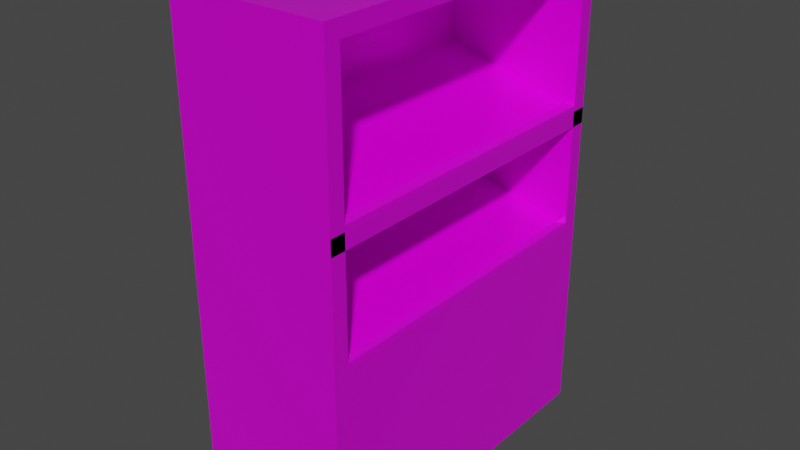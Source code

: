 # Source: shelf.blend  (saved by Blender 2.83.18; exported with 4.5.12 LTS)
import bpy
from mathutils import Matrix  # noqa: F401  (used for matrix-valued properties, if any)

bpy.ops.wm.read_factory_settings(use_empty=True)
scene = bpy.context.scene
scene.name = 'Scene'

# ---- collections
col_collection = bpy.data.collections.new('Collection'); scene.collection.children.link(col_collection)

# ---- images (referenced by path relative to the original .blend; pixels are not part of the script)
import os
ASSET_DIR = os.environ.get("B2B_ASSET_DIR", "")  # directory of the original .blend (textures are referenced by path, not embedded)
HERE = os.path.dirname(os.path.abspath(__file__))  # packed textures are extracted next to this script under _unpacked/

def load_image(name, relpath, width, height, colorspace="sRGB"):
    """Load a texture the original file referenced (path relative to the .blend, or extracted next to this script)."""
    p = next((c for c in (os.path.join(HERE, relpath), os.path.join(ASSET_DIR, relpath)) if relpath and os.path.exists(c)), "")
    if p:
        img = bpy.data.images.load(p, check_existing=True)
        img.name = name
    else:  # same state as the original file: an image datablock whose file is absent (Cycles renders it pink)
        img = bpy.data.images.new(name, width, height)
        img.source = "FILE"
        img.filepath = "//" + (relpath or name)
    img.colorspace_settings.name = colorspace
    return img
img_plywood_nor_2k_jpg = load_image('plywood_nor_2k.jpg', 'plywood_nor_2k.jpg', 1024, 1024, 'sRGB')
img_plywood_rough_2k_jpg = load_image('plywood_rough_2k.jpg', 'plywood_rough_2k.jpg', 1024, 1024, 'sRGB')
img_plywood_diff_2k_jpg = load_image('plywood_diff_2k.jpg', 'plywood_diff_2k.jpg', 1024, 1024, 'sRGB')
img_plywood_ao_2k_jpg = load_image('plywood_ao_2k.jpg', 'plywood_ao_2k.jpg', 1024, 1024, 'sRGB')

# ---- materials (node trees are filled in below, after node groups)
mat_material = bpy.data.materials.new('Material')
mat_material.alpha_threshold = 0.0
mat_material.use_transparent_shadow = False
mat_material.line_color = (0.0, 0.0, 0.0, 1.0)

# ---- material node trees
mat_material.use_nodes = True; mat_material.node_tree.nodes.clear()
_N = mat_material.node_tree.nodes; _L = mat_material.node_tree.links
n0 = _N.new('ShaderNodeOutputMaterial'); n0.name = 'Material Output'; n0.location = (779, 314)
n1 = _N.new('ShaderNodeTexImage'); n1.name = 'Image Texture.001'; n1.location = (-663, -457)
n1.image = img_plywood_nor_2k_jpg
n2 = _N.new('ShaderNodeNormalMap'); n2.name = 'Normal Map'; n2.location = (144, -465)
n3 = _N.new('ShaderNodeTexImage'); n3.name = 'Image Texture.003'; n3.location = (-290, -200)
n3.image = img_plywood_rough_2k_jpg
n4 = _N.new('ShaderNodeTexImage'); n4.name = 'Image Texture'; n4.location = (-488, 433)
n4.image = img_plywood_diff_2k_jpg
n5 = _N.new('ShaderNodeTexImage'); n5.name = 'Image Texture.002'; n5.location = (-457, 142)
n5.image = img_plywood_ao_2k_jpg
n6 = _N.new('ShaderNodeAmbientOcclusion'); n6.name = 'Ambient Occlusion'; n6.location = (-35, 133)
n6.width = 163
n7 = _N.new('ShaderNodeMath'); n7.name = 'Math'; n7.location = (15, 330)
n7.operation = 'MULTIPLY'
n7.inputs[2].default_value = 0.0
n8 = _N.new('ShaderNodeBsdfPrincipled'); n8.name = 'Principled BSDF'; n8.location = (489, 314)
n8.distribution = 'GGX'
n8.subsurface_method = 'BURLEY'
n8.inputs[3].default_value = 1.45
n8.inputs[27].default_value = (0.0, 0.0, 0.0, 1.0)
n8.inputs[28].default_value = 1.0
_L.new(n8.outputs[0], n0.inputs[0])
_L.new(n2.outputs[0], n8.inputs[5])
_L.new(n1.outputs[0], n2.inputs[0])
_L.new(n3.outputs[0], n8.inputs[2])
_L.new(n5.outputs[0], n6.inputs[0])
_L.new(n4.outputs[0], n8.inputs[0])
_L.new(n6.outputs[0], n8.inputs[1])
n0.is_active_output = True

# ---- world
world_world = bpy.data.worlds.new('World'); scene.world = world_world
world_world.use_nodes = True; world_world.node_tree.nodes.clear()
_N = world_world.node_tree.nodes; _L = world_world.node_tree.links
n0 = _N.new('ShaderNodeOutputWorld'); n0.name = 'World Output'; n0.location = (300, 300)
n1 = _N.new('ShaderNodeBackground'); n1.name = 'Background'; n1.location = (10, 300)
n1.inputs[0].default_value = (0.05088, 0.05088, 0.05088, 1.0)
_L.new(n1.outputs[0], n0.inputs[0])
n0.is_active_output = True
world_world.color = (0.05088, 0.05088, 0.05088)
world_world.use_sun_shadow = False
world_world.sun_shadow_jitter_overblur = 0.0

# ---- meshes
me_cube = bpy.data.meshes.new('Cube')
me_cube.from_pydata([(1.0, 1.0, 1.0), (1.0, 1.0, -1.0), (1.0, -1.0, 1.0), (1.0, -1.0, -1.0), (-1.0, 1.0, 1.0), (-1.0, 1.0, -1.0), (-1.0, -1.0, 1.0), (-1.0, -1.0, -1.0), (1.0, -1.0, 3.615), (-1.0, -1.0, 3.615), (1.0, 1.0, 3.615), (-1.0, 1.0, 3.615), (1.0, -1.0, 3.769), (-1.0, -1.0, 3.769), (1.0, 1.0, 3.769), (-1.0, 1.0, 3.769), (-1.0, -1.1, -1.0), (-1.0, -1.1, 1.0), (1.0, -1.1, 1.0), (1.0, -1.1, -1.0), (1.0, -1.1, 3.615), (-1.0, -1.1, 3.615), (1.0, -1.1, 3.769), (-1.0, -1.1, 3.769), (1.0, 1.1, -1.0), (-1.0, 1.1, -1.0), (1.0, 1.1, 1.0), (-1.0, 1.1, 1.0), (-1.0, 1.1, 3.615), (1.0, 1.1, 3.615), (-1.0, 1.1, 3.769), (1.0, 1.1, 3.769), (-0.8, 1.0, 1.4), (-0.8, -1.0, 1.4), (-0.8, 1.0, 3.615), (-0.8, -1.0, 3.615), (-1.0, -1.0, 2.585), (-1.0, 1.0, 2.585), (1.0, 1.0, 2.185), (1.0, -1.0, 2.185), (-1.0, -1.1, 2.585), (1.0, -1.1, 2.185), (-1.0, 1.1, 2.585), (1.0, 1.1, 2.185), (-0.8, 1.0, 2.585), (-0.8, -1.0, 2.585), (-1.0, -1.0, 2.431), (-1.0, 1.0, 2.431), (1.0, 1.0, 2.031), (1.0, -1.0, 2.031), (-1.0, -1.1, 2.431), (1.0, -1.1, 2.031), (-1.0, 1.1, 2.431), (1.0, 1.1, 2.031), (0.9067, 1.0, 3.615), (0.9067, -1.0, 3.615), (-0.8047, -1.0, 2.431), (-0.8, 1.0, 2.431), (0.9067, -1.0, 2.205), (0.9067, 1.0, 2.205), (0.9257, -1.0, 2.047), (0.9259, 1.0, 1.016), (0.9259, -1.0, 1.016), (0.9259, 1.0, 2.047), (1.0, 1.0, 1.0), (1.0, -1.0, 1.0), (0.9259, 1.0, 1.016), (0.9259, -1.0, 1.016), (0.9937, 1.0, 1.052), (0.9937, -1.0, 1.052), (0.9322, 1.0, 1.088), (0.9322, -1.0, 1.088), (0.9949, -1.0, 2.237), (0.9949, 1.0, 2.237), (0.9118, -1.0, 2.276), (0.9118, 1.0, 2.276)], [(45, 56), (44, 57)], [(37, 36, 9, 11), (12, 13, 23, 22), (7, 6, 4, 5), (5, 1, 3, 7), (1, 0, 2, 3), (38, 0, 26, 43), (0, 1, 24, 26), (54, 55, 35, 34), (11, 15, 30, 28), (3, 2, 18, 19), (14, 15, 13, 12), (8, 10, 14, 12), (11, 9, 13, 15), (8, 12, 22, 20), (19, 18, 17, 16), (40, 41, 20, 21), (21, 20, 22, 23), (13, 9, 21, 23), (36, 6, 17, 40), (6, 7, 16, 17), (39, 8, 20, 41), (7, 3, 19, 16), (25, 27, 26, 24), (29, 28, 30, 31), (43, 42, 28, 29), (5, 4, 27, 25), (14, 10, 29, 31), (15, 14, 31, 30), (1, 5, 25, 24), (37, 11, 28, 42), (2, 0, 64, 65), (59, 54, 34, 44), (33, 32, 57, 56), (55, 58, 45, 35), (4, 37, 42, 27), (26, 27, 52, 53), (2, 39, 41, 18), (9, 36, 40, 21), (17, 18, 51, 50), (10, 38, 43, 29), (4, 6, 36, 37), (40, 36, 46, 50), (42, 52, 47, 37), (40, 50, 51, 41), (43, 53, 52, 42), (43, 38, 48, 53), (41, 51, 49, 39), (35, 45, 44, 34), (37, 47, 46, 36), (62, 60, 49, 2), (61, 0, 48, 63), (38, 59, 75, 73), (60, 63, 48, 49), (49, 48, 38, 39), (45, 58, 59, 44), (8, 39, 58, 55), (38, 10, 54, 59), (10, 8, 55, 54), (56, 57, 63, 60), (32, 61, 63, 57), (33, 56, 60, 62), (33, 62, 61, 32), (67, 65, 69, 71), (62, 2, 65, 67), (61, 62, 67, 66), (0, 61, 66, 64), (71, 69, 68, 70), (65, 64, 68, 69), (66, 67, 71, 70), (64, 66, 70, 68), (74, 72, 73, 75), (59, 58, 74, 75), (58, 39, 72, 74), (39, 38, 73, 72)])
_uv = me_cube.uv_layers.new(name='UVMap')
_uv.uv.foreach_set('vector', [0.625, 0.25, 0.625, 0.0, 0.625, 0.0, 0.625, 0.25, 0.5058, 0.2976, 0.5056, 0.0001624, 0.5205, 0.0001623, 0.5205, 0.2983, 0.375, 0.0, 0.625, 0.0, 0.625, 0.25, 0.375, 0.25, 0.125, 0.5, 0.375, 0.5, 0.375, 0.75, 0.125, 0.75, 0.9998, 0.2808, 0.7326, 0.2808, 0.7326, 0.01352, 0.9998, 0.01352, 0.5743, 0.2808, 0.7326, 0.2808, 0.7326, 0.2941, 0.5743, 0.2941, 0.7326, 0.2808, 0.9998, 0.2808, 0.9998, 0.2941, 0.7326, 0.2941, 0.625, 0.5, 0.2313, 0.4958, 0.2406, 0.75, 0.6203, 0.7604, 0.625, 0.25, 0.625, 0.25, 0.625, 0.25, 0.625, 0.25, 0.9998, 0.01352, 0.7326, 0.01352, 0.7326, 0.0001626, 0.9998, 0.0001623, 0.2284, 0.2575, 0.1989, 0.004385, 0.5056, 0.0001624, 0.5058, 0.2976, 0.4944, 0.2705, 0.2238, 0.2714, 0.2207, 0.2405, 0.4965, 0.2402, 0.625, 0.25, 0.625, 0.0, 0.625, 0.0, 0.625, 0.25, 0.5037, 0.3201, 0.5058, 0.2976, 0.5205, 0.2983, 0.5187, 0.3214, 0.3752, 1.0, 0.3826, 0.6231, 0.6326, 0.6227, 0.6252, 0.9998, 0.5723, 0.7597, 0.997, 0.6415, 0.9955, 0.998, 0.563, 0.9969, 0.625, 1.0, 0.6312, 0.7516, 0.6002, 0.7531, 0.5955, 0.9984, 0.625, 0.0, 0.625, 0.0, 0.625, 0.0, 0.625, 0.0, 0.625, 0.0, 0.625, 0.0, 0.625, 0.0, 0.625, 0.0, 0.625, 0.0, 0.375, 0.0, 0.375, 0.0, 0.625, 0.0, 0.4853, 0.5346, 0.5037, 0.3201, 0.5187, 0.3214, 0.5003, 0.5359, 0.125, 0.75, 0.375, 0.75, 0.375, 0.75, 0.125, 0.75, 0.382, 0.5993, 0.3842, 0.3976, 0.6536, 0.4008, 0.6531, 0.6014, 0.1195, 0.2862, 0.1195, 0.01391, 0.1458, 0.01391, 0.1413, 0.2863, 0.02248, 0.0624, 0.2192, 0.05939, 0.258, 0.3001, 0.019, 0.2996, 0.375, 0.25, 0.625, 0.25, 0.625, 0.25, 0.375, 0.25, 0.2284, 0.2575, 0.2145, 0.2792, 0.2022, 0.2657, 0.2167, 0.2541, 0.1989, 0.004385, 0.2284, 0.2575, 0.2167, 0.2541, 0.186, 0.005936, 0.375, 0.5, 0.125, 0.5, 0.125, 0.5, 0.375, 0.5, 0.625, 0.25, 0.625, 0.25, 0.625, 0.25, 0.625, 0.25, 0.625, 0.75, 0.625, 0.5, 0.625, 0.5, 0.625, 0.75, 0.5506, 0.7031, 0.5537, 0.5031, 0.8327, 0.5047, 0.8265, 0.6674, 0.0, 0.0, 0.0, 0.0, 0.0, 0.0, 0.0, 0.0, 0.4897, 0.3189, 0.4716, 0.5303, 0.2916, 0.4402, 0.253, 0.3286, 0.625, 0.25, 0.625, 0.25, 0.625, 0.25, 0.625, 0.25, 0.382, 0.5993, 0.24, 0.5958, 0.2813, 0.3985, 0.3842, 0.3976, 0.7326, 0.01352, 0.5743, 0.01353, 0.5743, 0.0001627, 0.7326, 0.0001626, 0.625, 0.0, 0.625, 0.0, 0.625, 0.0, 0.625, 0.0, 0.3863, 0.9922, 0.6948, 0.9531, 0.6994, 0.7593, 0.3971, 0.6931, 0.2145, 0.2792, 0.006413, 0.3702, 0.0001623, 0.3558, 0.2022, 0.2657, 0.625, 0.25, 0.625, 0.0, 0.625, 0.0, 0.625, 0.25, 0.625, 0.0, 0.625, 0.0, 0.625, 0.0, 0.625, 0.0, 0.625, 0.25, 0.625, 0.25, 0.625, 0.25, 0.625, 0.25, 0.3832, 0.8589, 0.3832, 0.8155, 0.7382, 0.736, 0.7366, 0.7764, 0.2557, 0.06152, 0.2549, 0.02718, 0.01709, 0.05846, 0.01431, 0.09522, 0.336, 0.7651, 0.3435, 0.7546, 0.3596, 0.7662, 0.352, 0.7766, 0.5015, 0.536, 0.5175, 0.5476, 0.51, 0.558, 0.4939, 0.5465, 0.3724, 0.4573, 0.3722, 0.6123, 0.01359, 0.6054, 0.01807, 0.4509, 0.625, 0.25, 0.625, 0.25, 0.625, 0.0, 0.625, 0.0, 0.7881, 0.8284, 0.9226, 0.7985, 0.9226, 0.8087, 0.7881, 0.8385, 0.1125, 0.1833, 0.625, 0.5, 0.0, 0.0, 0.0, 0.0, 0.625, 0.5, 0.625, 0.5, 0.625, 0.5, 0.625, 0.5, 0.0, 0.0, 0.0, 0.0, 0.0, 0.0, 0.0, 0.0, 0.51, 0.558, 0.3596, 0.7662, 0.3435, 0.7546, 0.4939, 0.5465, 0.2916, 0.4402, 0.4716, 0.5303, 0.3212, 0.7385, 0.1392, 0.607, 0.5037, 0.3201, 0.4853, 0.5346, 0.4716, 0.5303, 0.4897, 0.3189, 0.625, 0.5, 0.625, 0.5, 0.625, 0.5, 0.6638, 0.5357, 0.8978, 0.7294, 0.8963, 0.7516, 0.5459, 0.7484, 0.549, 0.731, 0.0, 0.0, 0.0, 0.0, 0.0, 0.0, 0.0, 0.0, 0.0, 0.0, 0.1125, 0.1833, 0.0, 0.0, 0.0, 0.0, 0.7882, 0.5921, 0.9226, 0.5617, 0.9226, 0.7985, 0.7881, 0.8284, 0.7882, 0.5921, 0.7881, 0.8284, 0.5209, 0.8282, 0.521, 0.592, 0.5993, 0.7191, 0.625, 0.75, 0.625, 0.75, 0.5993, 0.7191, 0.5993, 0.7191, 0.625, 0.75, 0.625, 0.75, 0.5993, 0.7191, 0.5993, 0.4794, 0.5993, 0.7191, 0.5993, 0.7191, 0.5993, 0.4794, 0.625, 0.5, 0.5993, 0.4794, 0.5993, 0.4794, 0.625, 0.5, 0.5209, 0.8553, 0.5209, 0.8458, 0.7881, 0.8458, 0.7881, 0.8553, 0.5209, 0.8388, 0.7881, 0.8388, 0.7881, 0.8458, 0.5209, 0.8458, 0.5993, 0.4794, 0.5993, 0.7191, 0.5993, 0.7191, 0.5993, 0.4794, 0.625, 0.5, 0.5993, 0.4794, 0.5993, 0.4794, 0.625, 0.5, 0.5323, 0.5398, 0.5324, 0.5563, 0.2514, 0.5474, 0.252, 0.5357, 0.2525, 0.5173, 0.5353, 0.5199, 0.5323, 0.5398, 0.252, 0.5357, 0.625, 0.75, 0.625, 0.75, 0.625, 0.75, 0.625, 0.75, 0.5325, 0.5739, 0.2479, 0.5681, 0.2514, 0.5474, 0.5324, 0.5563])
me_cube.materials.append(mat_material)
me_cube.use_remesh_preserve_volume = False
me_cube.use_remesh_preserve_attributes = False
me_cube.use_mirror_vertex_groups = False
me_cube.update()

# ---- objects
ob_cube = bpy.data.objects.new('Cube', me_cube)

# ---- transforms, parenting, visibility, modifiers, constraints
ob_cube.location = (0.0, 0.0, 0.325)
ob_cube.scale = (0.25, 0.5, 0.325)
ob_cube.lock_rotations_4d = False
ob_cube.empty_display_type = 'ARROWS'
ob_cube.lineart.crease_threshold = 0.0

# ---- collection membership
col_collection.objects.link(ob_cube)

# ---- scene / render settings (as saved in the file)
scene.frame_start = 1; scene.frame_end = 250; scene.frame_set(0)
scene.render.engine = 'BLENDER_EEVEE_NEXT'
scene.cycles.use_denoising = False
scene.cycles.samples = 128
scene.cycles.sampling_pattern = 'TABULATED_SOBOL'
scene.cycles.use_adaptive_sampling = False
scene.cycles.use_light_tree = False
scene.view_settings.view_transform = 'Filmic'
bpy.context.view_layer.update()

# ---- added for rendering (the .blend has no active camera and no usable light): camera, sun
cam_auto = bpy.data.cameras.new('AutoCamera')
cam_auto.lens = 50.0
cam_auto.sensor_width = 36.0
cam_auto.clip_end = 1000.0
ob_auto_camera = bpy.data.objects.new('AutoCamera', cam_auto)
scene.collection.objects.link(ob_auto_camera)
ob_auto_camera.location = (1.81837, -2.18204, 2.22969)
ob_auto_camera.rotation_euler = (1.09748, -7.21219e-08, 0.694738)
scene.camera = ob_auto_camera
light_auto_sun = bpy.data.lights.new('AutoSun', 'SUN')
light_auto_sun.energy = 3.0
light_auto_sun.angle = 0.0523599
ob_auto_sun = bpy.data.objects.new('AutoSun', light_auto_sun)
scene.collection.objects.link(ob_auto_sun)
ob_auto_sun.rotation_euler = (0.872665, 0.174533, 0.523599)
bpy.context.view_layer.update()
